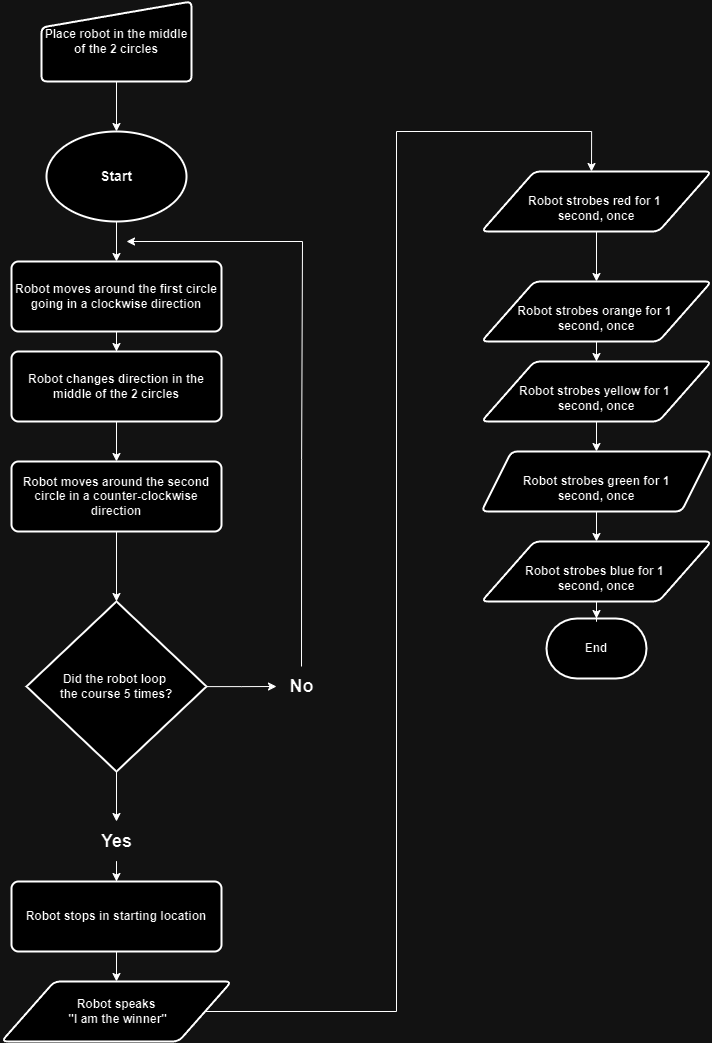

The diagram above was exported from draw.io. Its source (the exported page's mxGraphModel, read from the mxfile embedded in the PNG):
<mxGraphModel dx="1764" dy="1122" grid="1" gridSize="10" guides="1" tooltips="1" connect="1" arrows="1" fold="1" page="1" pageScale="1" pageWidth="1169" pageHeight="1654" math="0" shadow="0">
  <root>
    <mxCell id="0" />
    <mxCell id="1" parent="0" />
    <mxCell id="qKCDevmS0QRaQUNhgZoH-6" value="" style="edgeStyle=orthogonalEdgeStyle;rounded=0;orthogonalLoop=1;jettySize=auto;html=1;" edge="1" parent="1" source="qKCDevmS0QRaQUNhgZoH-1" target="qKCDevmS0QRaQUNhgZoH-5">
      <mxGeometry relative="1" as="geometry" />
    </mxCell>
    <mxCell id="qKCDevmS0QRaQUNhgZoH-1" value="&lt;font style=&quot;font-size: 14px;&quot;&gt;&lt;b&gt;Start&lt;/b&gt;&lt;/font&gt;" style="strokeWidth=2;html=1;shape=mxgraph.flowchart.start_2;whiteSpace=wrap;" vertex="1" parent="1">
      <mxGeometry x="120" y="310" width="140" height="90" as="geometry" />
    </mxCell>
    <mxCell id="qKCDevmS0QRaQUNhgZoH-3" value="" style="edgeStyle=orthogonalEdgeStyle;rounded=0;orthogonalLoop=1;jettySize=auto;html=1;" edge="1" parent="1" source="qKCDevmS0QRaQUNhgZoH-2" target="qKCDevmS0QRaQUNhgZoH-1">
      <mxGeometry relative="1" as="geometry" />
    </mxCell>
    <mxCell id="qKCDevmS0QRaQUNhgZoH-2" value="&lt;b&gt;Place robot in the middle of the 2 circles&lt;/b&gt;" style="html=1;strokeWidth=2;shape=manualInput;whiteSpace=wrap;rounded=1;size=26;arcSize=11;" vertex="1" parent="1">
      <mxGeometry x="115" y="180" width="150" height="80" as="geometry" />
    </mxCell>
    <mxCell id="qKCDevmS0QRaQUNhgZoH-4" value="End" style="strokeWidth=2;html=1;shape=mxgraph.flowchart.terminator;whiteSpace=wrap;fontStyle=1" vertex="1" parent="1">
      <mxGeometry x="620" y="797" width="100" height="60" as="geometry" />
    </mxCell>
    <mxCell id="qKCDevmS0QRaQUNhgZoH-8" value="" style="edgeStyle=orthogonalEdgeStyle;rounded=0;orthogonalLoop=1;jettySize=auto;html=1;" edge="1" parent="1" source="qKCDevmS0QRaQUNhgZoH-5" target="qKCDevmS0QRaQUNhgZoH-7">
      <mxGeometry relative="1" as="geometry" />
    </mxCell>
    <mxCell id="qKCDevmS0QRaQUNhgZoH-5" value="&lt;b&gt;Robot moves around the first circle going in a clockwise direction&lt;/b&gt;" style="rounded=1;whiteSpace=wrap;html=1;absoluteArcSize=1;arcSize=14;strokeWidth=2;" vertex="1" parent="1">
      <mxGeometry x="85" y="440" width="210" height="70" as="geometry" />
    </mxCell>
    <mxCell id="qKCDevmS0QRaQUNhgZoH-10" value="" style="edgeStyle=orthogonalEdgeStyle;rounded=0;orthogonalLoop=1;jettySize=auto;html=1;" edge="1" parent="1" source="qKCDevmS0QRaQUNhgZoH-7" target="qKCDevmS0QRaQUNhgZoH-9">
      <mxGeometry relative="1" as="geometry" />
    </mxCell>
    <mxCell id="qKCDevmS0QRaQUNhgZoH-7" value="&lt;b&gt;Robot changes direction in the middle of the 2 circles&lt;/b&gt;" style="rounded=1;whiteSpace=wrap;html=1;absoluteArcSize=1;arcSize=14;strokeWidth=2;" vertex="1" parent="1">
      <mxGeometry x="85" y="530" width="210" height="70" as="geometry" />
    </mxCell>
    <mxCell id="qKCDevmS0QRaQUNhgZoH-12" value="" style="edgeStyle=orthogonalEdgeStyle;rounded=0;orthogonalLoop=1;jettySize=auto;html=1;" edge="1" parent="1" source="qKCDevmS0QRaQUNhgZoH-9" target="qKCDevmS0QRaQUNhgZoH-11">
      <mxGeometry relative="1" as="geometry" />
    </mxCell>
    <mxCell id="qKCDevmS0QRaQUNhgZoH-9" value="&lt;b&gt;Robot moves around the second circle in a counter-clockwise direction&lt;/b&gt;" style="rounded=1;whiteSpace=wrap;html=1;absoluteArcSize=1;arcSize=14;strokeWidth=2;" vertex="1" parent="1">
      <mxGeometry x="85" y="640" width="210" height="70" as="geometry" />
    </mxCell>
    <mxCell id="qKCDevmS0QRaQUNhgZoH-14" value="" style="edgeStyle=orthogonalEdgeStyle;rounded=0;orthogonalLoop=1;jettySize=auto;html=1;" edge="1" parent="1" source="qKCDevmS0QRaQUNhgZoH-11">
      <mxGeometry relative="1" as="geometry">
        <mxPoint x="350" y="864.9999999999998" as="targetPoint" />
      </mxGeometry>
    </mxCell>
    <mxCell id="qKCDevmS0QRaQUNhgZoH-19" value="" style="edgeStyle=orthogonalEdgeStyle;rounded=0;orthogonalLoop=1;jettySize=auto;html=1;" edge="1" parent="1" source="qKCDevmS0QRaQUNhgZoH-11" target="qKCDevmS0QRaQUNhgZoH-18">
      <mxGeometry relative="1" as="geometry" />
    </mxCell>
    <mxCell id="qKCDevmS0QRaQUNhgZoH-11" value="&lt;b&gt;Did the robot loop&amp;nbsp;&lt;br&gt;the course 5 times?&lt;br&gt;&lt;/b&gt;" style="strokeWidth=2;html=1;shape=mxgraph.flowchart.decision;whiteSpace=wrap;" vertex="1" parent="1">
      <mxGeometry x="100" y="780" width="180" height="170" as="geometry" />
    </mxCell>
    <mxCell id="qKCDevmS0QRaQUNhgZoH-16" value="" style="edgeStyle=orthogonalEdgeStyle;rounded=0;orthogonalLoop=1;jettySize=auto;html=1;" edge="1" parent="1">
      <mxGeometry relative="1" as="geometry">
        <mxPoint x="375" y="845" as="sourcePoint" />
        <mxPoint x="200" y="420" as="targetPoint" />
        <Array as="points">
          <mxPoint x="375" y="638" />
          <mxPoint x="376" y="430" />
        </Array>
      </mxGeometry>
    </mxCell>
    <mxCell id="qKCDevmS0QRaQUNhgZoH-17" value="&lt;font style=&quot;font-size: 18px;&quot;&gt;&lt;b&gt;No&lt;/b&gt;&lt;/font&gt;" style="text;html=1;align=center;verticalAlign=middle;resizable=0;points=[];autosize=1;strokeColor=none;fillColor=none;" vertex="1" parent="1">
      <mxGeometry x="350" y="845" width="50" height="40" as="geometry" />
    </mxCell>
    <mxCell id="qKCDevmS0QRaQUNhgZoH-21" value="" style="edgeStyle=orthogonalEdgeStyle;rounded=0;orthogonalLoop=1;jettySize=auto;html=1;" edge="1" parent="1" source="qKCDevmS0QRaQUNhgZoH-18" target="qKCDevmS0QRaQUNhgZoH-20">
      <mxGeometry relative="1" as="geometry" />
    </mxCell>
    <mxCell id="qKCDevmS0QRaQUNhgZoH-18" value="&lt;font style=&quot;font-size: 18px;&quot;&gt;&lt;b&gt;Yes&lt;/b&gt;&lt;/font&gt;" style="text;html=1;align=center;verticalAlign=middle;resizable=0;points=[];autosize=1;strokeColor=none;fillColor=none;" vertex="1" parent="1">
      <mxGeometry x="165" y="1000" width="50" height="40" as="geometry" />
    </mxCell>
    <mxCell id="qKCDevmS0QRaQUNhgZoH-23" value="" style="edgeStyle=orthogonalEdgeStyle;rounded=0;orthogonalLoop=1;jettySize=auto;html=1;" edge="1" parent="1" source="qKCDevmS0QRaQUNhgZoH-20" target="qKCDevmS0QRaQUNhgZoH-22">
      <mxGeometry relative="1" as="geometry" />
    </mxCell>
    <mxCell id="qKCDevmS0QRaQUNhgZoH-20" value="&lt;b&gt;Robot stops in starting location&lt;/b&gt;" style="rounded=1;whiteSpace=wrap;html=1;absoluteArcSize=1;arcSize=14;strokeWidth=2;" vertex="1" parent="1">
      <mxGeometry x="85" y="1060" width="210" height="70" as="geometry" />
    </mxCell>
    <mxCell id="qKCDevmS0QRaQUNhgZoH-26" value="" style="edgeStyle=orthogonalEdgeStyle;rounded=0;orthogonalLoop=1;jettySize=auto;html=1;" edge="1" parent="1" source="qKCDevmS0QRaQUNhgZoH-22">
      <mxGeometry relative="1" as="geometry">
        <mxPoint x="665" y="350" as="targetPoint" />
        <Array as="points">
          <mxPoint x="470" y="1190" />
          <mxPoint x="470" y="310" />
        </Array>
      </mxGeometry>
    </mxCell>
    <mxCell id="qKCDevmS0QRaQUNhgZoH-22" value="&lt;b&gt;Robot speaks&lt;br&gt;&amp;nbsp;&quot;I am the winner&quot;&lt;/b&gt;" style="shape=parallelogram;html=1;strokeWidth=2;perimeter=parallelogramPerimeter;whiteSpace=wrap;rounded=1;arcSize=12;size=0.23;" vertex="1" parent="1">
      <mxGeometry x="75" y="1160" width="230" height="60" as="geometry" />
    </mxCell>
    <mxCell id="qKCDevmS0QRaQUNhgZoH-35" value="" style="edgeStyle=orthogonalEdgeStyle;rounded=0;orthogonalLoop=1;jettySize=auto;html=1;" edge="1" parent="1" source="qKCDevmS0QRaQUNhgZoH-29" target="qKCDevmS0QRaQUNhgZoH-31">
      <mxGeometry relative="1" as="geometry" />
    </mxCell>
    <mxCell id="qKCDevmS0QRaQUNhgZoH-29" value="&lt;b&gt;&lt;br&gt;Robot strobes red for 1&amp;nbsp;&lt;br&gt;second, once&lt;/b&gt;" style="shape=parallelogram;html=1;strokeWidth=2;perimeter=parallelogramPerimeter;whiteSpace=wrap;rounded=1;arcSize=12;size=0.23;" vertex="1" parent="1">
      <mxGeometry x="555" y="350" width="230" height="60" as="geometry" />
    </mxCell>
    <mxCell id="qKCDevmS0QRaQUNhgZoH-36" value="" style="edgeStyle=orthogonalEdgeStyle;rounded=0;orthogonalLoop=1;jettySize=auto;html=1;" edge="1" parent="1" source="qKCDevmS0QRaQUNhgZoH-31" target="qKCDevmS0QRaQUNhgZoH-32">
      <mxGeometry relative="1" as="geometry" />
    </mxCell>
    <mxCell id="qKCDevmS0QRaQUNhgZoH-31" value="&lt;b&gt;&lt;br&gt;Robot strobes orange for 1&amp;nbsp;&lt;br&gt;second, once&lt;/b&gt;" style="shape=parallelogram;html=1;strokeWidth=2;perimeter=parallelogramPerimeter;whiteSpace=wrap;rounded=1;arcSize=12;size=0.23;" vertex="1" parent="1">
      <mxGeometry x="555" y="460" width="230" height="60" as="geometry" />
    </mxCell>
    <mxCell id="qKCDevmS0QRaQUNhgZoH-39" value="" style="edgeStyle=orthogonalEdgeStyle;rounded=0;orthogonalLoop=1;jettySize=auto;html=1;" edge="1" parent="1" source="qKCDevmS0QRaQUNhgZoH-32" target="qKCDevmS0QRaQUNhgZoH-33">
      <mxGeometry relative="1" as="geometry" />
    </mxCell>
    <mxCell id="qKCDevmS0QRaQUNhgZoH-32" value="&lt;b&gt;&lt;br&gt;Robot strobes yellow for 1&amp;nbsp;&lt;br&gt;second, once&lt;/b&gt;" style="shape=parallelogram;html=1;strokeWidth=2;perimeter=parallelogramPerimeter;whiteSpace=wrap;rounded=1;arcSize=12;size=0.23;" vertex="1" parent="1">
      <mxGeometry x="555" y="540" width="230" height="60" as="geometry" />
    </mxCell>
    <mxCell id="qKCDevmS0QRaQUNhgZoH-41" value="" style="edgeStyle=orthogonalEdgeStyle;rounded=0;orthogonalLoop=1;jettySize=auto;html=1;" edge="1" parent="1" source="qKCDevmS0QRaQUNhgZoH-33" target="qKCDevmS0QRaQUNhgZoH-34">
      <mxGeometry relative="1" as="geometry" />
    </mxCell>
    <mxCell id="qKCDevmS0QRaQUNhgZoH-33" value="&lt;b&gt;&lt;br&gt;Robot strobes green for 1&lt;br&gt;second, once&lt;/b&gt;" style="shape=parallelogram;html=1;strokeWidth=2;perimeter=parallelogramPerimeter;whiteSpace=wrap;rounded=1;arcSize=12;size=0.13043478260869565;" vertex="1" parent="1">
      <mxGeometry x="555" y="630" width="230" height="60" as="geometry" />
    </mxCell>
    <mxCell id="qKCDevmS0QRaQUNhgZoH-43" value="" style="edgeStyle=orthogonalEdgeStyle;rounded=0;orthogonalLoop=1;jettySize=auto;html=1;" edge="1" parent="1" source="qKCDevmS0QRaQUNhgZoH-34" target="qKCDevmS0QRaQUNhgZoH-4">
      <mxGeometry relative="1" as="geometry" />
    </mxCell>
    <mxCell id="qKCDevmS0QRaQUNhgZoH-34" value="&lt;b&gt;&lt;br&gt;Robot strobes blue for 1&amp;nbsp;&lt;br&gt;second, once&lt;/b&gt;" style="shape=parallelogram;html=1;strokeWidth=2;perimeter=parallelogramPerimeter;whiteSpace=wrap;rounded=1;arcSize=12;size=0.23;" vertex="1" parent="1">
      <mxGeometry x="555" y="720" width="230" height="60" as="geometry" />
    </mxCell>
  </root>
</mxGraphModel>